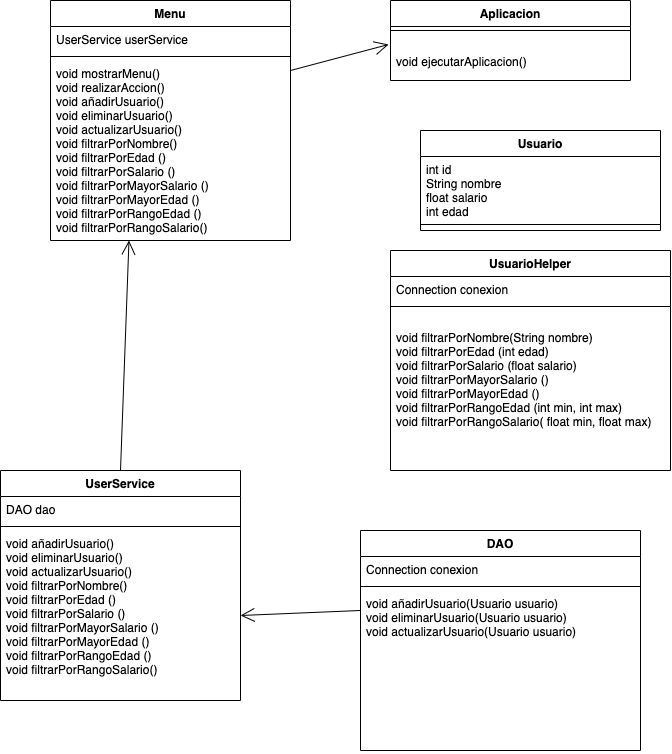

The diagram above was exported from draw.io. Its source (the exported page's mxGraphModel, read from the mxfile embedded in the PNG):
<mxGraphModel dx="1123" dy="780" grid="1" gridSize="10" guides="1" tooltips="1" connect="1" arrows="1" fold="1" page="1" pageScale="1" pageWidth="827" pageHeight="1169" math="0" shadow="0">
  <root>
    <mxCell id="0" />
    <mxCell id="1" parent="0" />
    <mxCell id="aw00do40PXLqqgP9SYGX-9" value="Menu" style="swimlane;fontStyle=1;align=center;verticalAlign=top;childLayout=stackLayout;horizontal=1;startSize=26;horizontalStack=0;resizeParent=1;resizeParentMax=0;resizeLast=0;collapsible=1;marginBottom=0;" parent="1" vertex="1">
      <mxGeometry x="120" y="40" width="240" height="240" as="geometry" />
    </mxCell>
    <mxCell id="aw00do40PXLqqgP9SYGX-20" value="UserService userService" style="text;strokeColor=none;fillColor=none;align=left;verticalAlign=top;spacingLeft=4;spacingRight=4;overflow=hidden;rotatable=0;points=[[0,0.5],[1,0.5]];portConstraint=eastwest;" parent="aw00do40PXLqqgP9SYGX-9" vertex="1">
      <mxGeometry y="26" width="240" height="26" as="geometry" />
    </mxCell>
    <mxCell id="aw00do40PXLqqgP9SYGX-11" value="" style="line;strokeWidth=1;fillColor=none;align=left;verticalAlign=middle;spacingTop=-1;spacingLeft=3;spacingRight=3;rotatable=0;labelPosition=right;points=[];portConstraint=eastwest;" parent="aw00do40PXLqqgP9SYGX-9" vertex="1">
      <mxGeometry y="52" width="240" height="8" as="geometry" />
    </mxCell>
    <mxCell id="aw00do40PXLqqgP9SYGX-12" value="void mostrarMenu()&#10;void realizarAccion()&#10;void añadirUsuario()&#10;void eliminarUsuario()&#10;void actualizarUsuario()&#10;void filtrarPorNombre()&#10;void filtrarPorEdad ()&#10;void filtrarPorSalario ()&#10;void filtrarPorMayorSalario ()&#10;void filtrarPorMayorEdad ()&#10;void filtrarPorRangoEdad ()&#10;void filtrarPorRangoSalario()&#10;   &#10;   " style="text;strokeColor=none;fillColor=none;align=left;verticalAlign=top;spacingLeft=4;spacingRight=4;overflow=hidden;rotatable=0;points=[[0,0.5],[1,0.5]];portConstraint=eastwest;" parent="aw00do40PXLqqgP9SYGX-9" vertex="1">
      <mxGeometry y="60" width="240" height="180" as="geometry" />
    </mxCell>
    <mxCell id="aw00do40PXLqqgP9SYGX-15" value="Aplicacion" style="swimlane;fontStyle=1;align=center;verticalAlign=top;childLayout=stackLayout;horizontal=1;startSize=26;horizontalStack=0;resizeParent=1;resizeParentMax=0;resizeLast=0;collapsible=1;marginBottom=0;" parent="1" vertex="1">
      <mxGeometry x="460" y="40" width="240" height="80" as="geometry" />
    </mxCell>
    <mxCell id="aw00do40PXLqqgP9SYGX-16" value="" style="line;strokeWidth=1;fillColor=none;align=left;verticalAlign=middle;spacingTop=-1;spacingLeft=3;spacingRight=3;rotatable=0;labelPosition=right;points=[];portConstraint=eastwest;" parent="aw00do40PXLqqgP9SYGX-15" vertex="1">
      <mxGeometry y="26" width="240" height="8" as="geometry" />
    </mxCell>
    <mxCell id="aw00do40PXLqqgP9SYGX-17" value="&#10;void ejecutarAplicacion()" style="text;strokeColor=none;fillColor=none;align=left;verticalAlign=top;spacingLeft=4;spacingRight=4;overflow=hidden;rotatable=0;points=[[0,0.5],[1,0.5]];portConstraint=eastwest;" parent="aw00do40PXLqqgP9SYGX-15" vertex="1">
      <mxGeometry y="34" width="240" height="46" as="geometry" />
    </mxCell>
    <mxCell id="aw00do40PXLqqgP9SYGX-19" value="" style="endArrow=open;endFill=1;endSize=12;html=1;entryX=-0.008;entryY=0.217;entryDx=0;entryDy=0;entryPerimeter=0;" parent="1" target="aw00do40PXLqqgP9SYGX-17" edge="1">
      <mxGeometry width="160" relative="1" as="geometry">
        <mxPoint x="360" y="110" as="sourcePoint" />
        <mxPoint x="520" y="110" as="targetPoint" />
      </mxGeometry>
    </mxCell>
    <mxCell id="sgqoGfOmJNgXwiZ334Xx-1" value="" style="endArrow=open;endFill=1;endSize=12;html=1;entryX=0.327;entryY=1;entryDx=0;entryDy=0;entryPerimeter=0;exitX=0.5;exitY=0;exitDx=0;exitDy=0;" edge="1" parent="1" source="sgqoGfOmJNgXwiZ334Xx-6" target="aw00do40PXLqqgP9SYGX-12">
      <mxGeometry width="160" relative="1" as="geometry">
        <mxPoint x="320" y="400" as="sourcePoint" />
        <mxPoint x="468.0799999999999" y="119.98199999999997" as="targetPoint" />
      </mxGeometry>
    </mxCell>
    <mxCell id="sgqoGfOmJNgXwiZ334Xx-6" value="UserService" style="swimlane;fontStyle=1;align=center;verticalAlign=top;childLayout=stackLayout;horizontal=1;startSize=26;horizontalStack=0;resizeParent=1;resizeParentMax=0;resizeLast=0;collapsible=1;marginBottom=0;" vertex="1" parent="1">
      <mxGeometry x="70" y="510" width="240" height="230" as="geometry" />
    </mxCell>
    <mxCell id="sgqoGfOmJNgXwiZ334Xx-7" value="DAO dao" style="text;strokeColor=none;fillColor=none;align=left;verticalAlign=top;spacingLeft=4;spacingRight=4;overflow=hidden;rotatable=0;points=[[0,0.5],[1,0.5]];portConstraint=eastwest;" vertex="1" parent="sgqoGfOmJNgXwiZ334Xx-6">
      <mxGeometry y="26" width="240" height="26" as="geometry" />
    </mxCell>
    <mxCell id="sgqoGfOmJNgXwiZ334Xx-8" value="" style="line;strokeWidth=1;fillColor=none;align=left;verticalAlign=middle;spacingTop=-1;spacingLeft=3;spacingRight=3;rotatable=0;labelPosition=right;points=[];portConstraint=eastwest;" vertex="1" parent="sgqoGfOmJNgXwiZ334Xx-6">
      <mxGeometry y="52" width="240" height="8" as="geometry" />
    </mxCell>
    <mxCell id="sgqoGfOmJNgXwiZ334Xx-9" value="void añadirUsuario()&#10;void eliminarUsuario()&#10;void actualizarUsuario()&#10;void filtrarPorNombre()&#10;void filtrarPorEdad ()&#10;void filtrarPorSalario ()&#10;void filtrarPorMayorSalario ()&#10;void filtrarPorMayorEdad ()&#10;void filtrarPorRangoEdad ()&#10;void filtrarPorRangoSalario()&#10;   " style="text;strokeColor=none;fillColor=none;align=left;verticalAlign=top;spacingLeft=4;spacingRight=4;overflow=hidden;rotatable=0;points=[[0,0.5],[1,0.5]];portConstraint=eastwest;" vertex="1" parent="sgqoGfOmJNgXwiZ334Xx-6">
      <mxGeometry y="60" width="240" height="170" as="geometry" />
    </mxCell>
    <mxCell id="aw00do40PXLqqgP9SYGX-5" value="Usuario" style="swimlane;fontStyle=1;align=center;verticalAlign=top;childLayout=stackLayout;horizontal=1;startSize=26;horizontalStack=0;resizeParent=1;resizeParentMax=0;resizeLast=0;collapsible=1;marginBottom=0;" parent="1" vertex="1">
      <mxGeometry x="490" y="170" width="240" height="100" as="geometry">
        <mxRectangle x="130" y="268" width="80" height="26" as="alternateBounds" />
      </mxGeometry>
    </mxCell>
    <mxCell id="aw00do40PXLqqgP9SYGX-6" value="int id&#10;String nombre&#10;float salario&#10;int edad&#10;" style="text;strokeColor=none;fillColor=none;align=left;verticalAlign=top;spacingLeft=4;spacingRight=4;overflow=hidden;rotatable=0;points=[[0,0.5],[1,0.5]];portConstraint=eastwest;" parent="aw00do40PXLqqgP9SYGX-5" vertex="1">
      <mxGeometry y="26" width="240" height="64" as="geometry" />
    </mxCell>
    <mxCell id="aw00do40PXLqqgP9SYGX-7" value="" style="line;strokeWidth=1;fillColor=none;align=left;verticalAlign=middle;spacingTop=-1;spacingLeft=3;spacingRight=3;rotatable=0;labelPosition=right;points=[];portConstraint=eastwest;" parent="aw00do40PXLqqgP9SYGX-5" vertex="1">
      <mxGeometry y="90" width="240" height="8" as="geometry" />
    </mxCell>
    <mxCell id="aw00do40PXLqqgP9SYGX-8" value=" " style="text;strokeColor=none;fillColor=none;align=left;verticalAlign=top;spacingLeft=4;spacingRight=4;overflow=hidden;rotatable=0;points=[[0,0.5],[1,0.5]];portConstraint=eastwest;" parent="aw00do40PXLqqgP9SYGX-5" vertex="1">
      <mxGeometry y="98" width="240" height="2" as="geometry" />
    </mxCell>
    <mxCell id="sgqoGfOmJNgXwiZ334Xx-2" value="UsuarioHelper" style="swimlane;fontStyle=1;align=center;verticalAlign=top;childLayout=stackLayout;horizontal=1;startSize=26;horizontalStack=0;resizeParent=1;resizeParentMax=0;resizeLast=0;collapsible=1;marginBottom=0;" vertex="1" parent="1">
      <mxGeometry x="460" y="290" width="280" height="220" as="geometry" />
    </mxCell>
    <mxCell id="sgqoGfOmJNgXwiZ334Xx-3" value="Connection conexion" style="text;strokeColor=none;fillColor=none;align=left;verticalAlign=top;spacingLeft=4;spacingRight=4;overflow=hidden;rotatable=0;points=[[0,0.5],[1,0.5]];portConstraint=eastwest;" vertex="1" parent="sgqoGfOmJNgXwiZ334Xx-2">
      <mxGeometry y="26" width="280" height="26" as="geometry" />
    </mxCell>
    <mxCell id="sgqoGfOmJNgXwiZ334Xx-4" value="" style="line;strokeWidth=1;fillColor=none;align=left;verticalAlign=middle;spacingTop=-1;spacingLeft=3;spacingRight=3;rotatable=0;labelPosition=right;points=[];portConstraint=eastwest;" vertex="1" parent="sgqoGfOmJNgXwiZ334Xx-2">
      <mxGeometry y="52" width="280" height="8" as="geometry" />
    </mxCell>
    <mxCell id="sgqoGfOmJNgXwiZ334Xx-5" value="&#10;void filtrarPorNombre(String nombre)&#10;void filtrarPorEdad (int edad)&#10;void filtrarPorSalario (float salario)&#10;void filtrarPorMayorSalario ()&#10;void filtrarPorMayorEdad ()&#10;void filtrarPorRangoEdad (int min, int max)&#10;void filtrarPorRangoSalario( float min, float max)&#10;   " style="text;strokeColor=none;fillColor=none;align=left;verticalAlign=top;spacingLeft=4;spacingRight=4;overflow=hidden;rotatable=0;points=[[0,0.5],[1,0.5]];portConstraint=eastwest;" vertex="1" parent="sgqoGfOmJNgXwiZ334Xx-2">
      <mxGeometry y="60" width="280" height="160" as="geometry" />
    </mxCell>
    <mxCell id="aw00do40PXLqqgP9SYGX-1" value="DAO" style="swimlane;fontStyle=1;align=center;verticalAlign=top;childLayout=stackLayout;horizontal=1;startSize=26;horizontalStack=0;resizeParent=1;resizeParentMax=0;resizeLast=0;collapsible=1;marginBottom=0;" parent="1" vertex="1">
      <mxGeometry x="430" y="570" width="280" height="220" as="geometry" />
    </mxCell>
    <mxCell id="aw00do40PXLqqgP9SYGX-2" value="Connection conexion" style="text;strokeColor=none;fillColor=none;align=left;verticalAlign=top;spacingLeft=4;spacingRight=4;overflow=hidden;rotatable=0;points=[[0,0.5],[1,0.5]];portConstraint=eastwest;" parent="aw00do40PXLqqgP9SYGX-1" vertex="1">
      <mxGeometry y="26" width="280" height="26" as="geometry" />
    </mxCell>
    <mxCell id="aw00do40PXLqqgP9SYGX-3" value="" style="line;strokeWidth=1;fillColor=none;align=left;verticalAlign=middle;spacingTop=-1;spacingLeft=3;spacingRight=3;rotatable=0;labelPosition=right;points=[];portConstraint=eastwest;" parent="aw00do40PXLqqgP9SYGX-1" vertex="1">
      <mxGeometry y="52" width="280" height="8" as="geometry" />
    </mxCell>
    <mxCell id="aw00do40PXLqqgP9SYGX-4" value="void añadirUsuario(Usuario usuario)&#10;void eliminarUsuario(Usuario usuario)&#10;void actualizarUsuario(Usuario usuario)&#10;&#10;   " style="text;strokeColor=none;fillColor=none;align=left;verticalAlign=top;spacingLeft=4;spacingRight=4;overflow=hidden;rotatable=0;points=[[0,0.5],[1,0.5]];portConstraint=eastwest;" parent="aw00do40PXLqqgP9SYGX-1" vertex="1">
      <mxGeometry y="60" width="280" height="160" as="geometry" />
    </mxCell>
    <mxCell id="sgqoGfOmJNgXwiZ334Xx-11" value="" style="endArrow=open;endFill=1;endSize=12;html=1;entryX=1;entryY=0.5;entryDx=0;entryDy=0;exitX=-0.001;exitY=0.125;exitDx=0;exitDy=0;exitPerimeter=0;" edge="1" parent="1" source="aw00do40PXLqqgP9SYGX-4" target="sgqoGfOmJNgXwiZ334Xx-9">
      <mxGeometry width="160" relative="1" as="geometry">
        <mxPoint x="200" y="520" as="sourcePoint" />
        <mxPoint x="208.48000000000002" y="290" as="targetPoint" />
      </mxGeometry>
    </mxCell>
  </root>
</mxGraphModel>